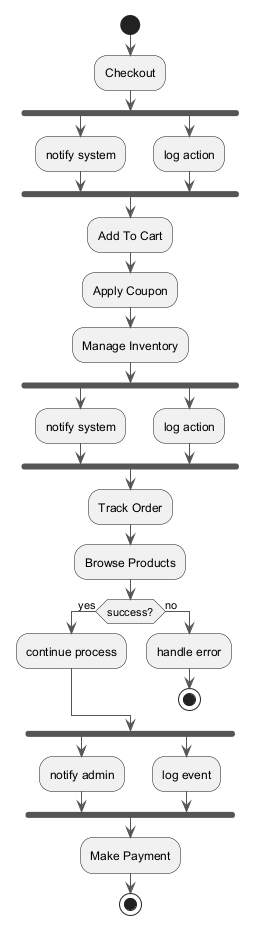

The diagram above was rendered by PlantUML. Its source (embedded in the PNG):
@startuml
skinparam monochrome true
skinparam ArrowColor #555555
start
:Checkout;
fork
:notify system;
fork again
:log action;
end fork
:Add To Cart;
:Apply Coupon;
:Manage Inventory;
fork
:notify system;
fork again
:log action;
end fork
:Track Order;
:Browse Products;
if (success?) then (yes)
:continue process;
else (no)
:handle error;
stop
endif
fork
:notify admin;
fork again
:log event;
end fork
:Make Payment;
stop
@enduml